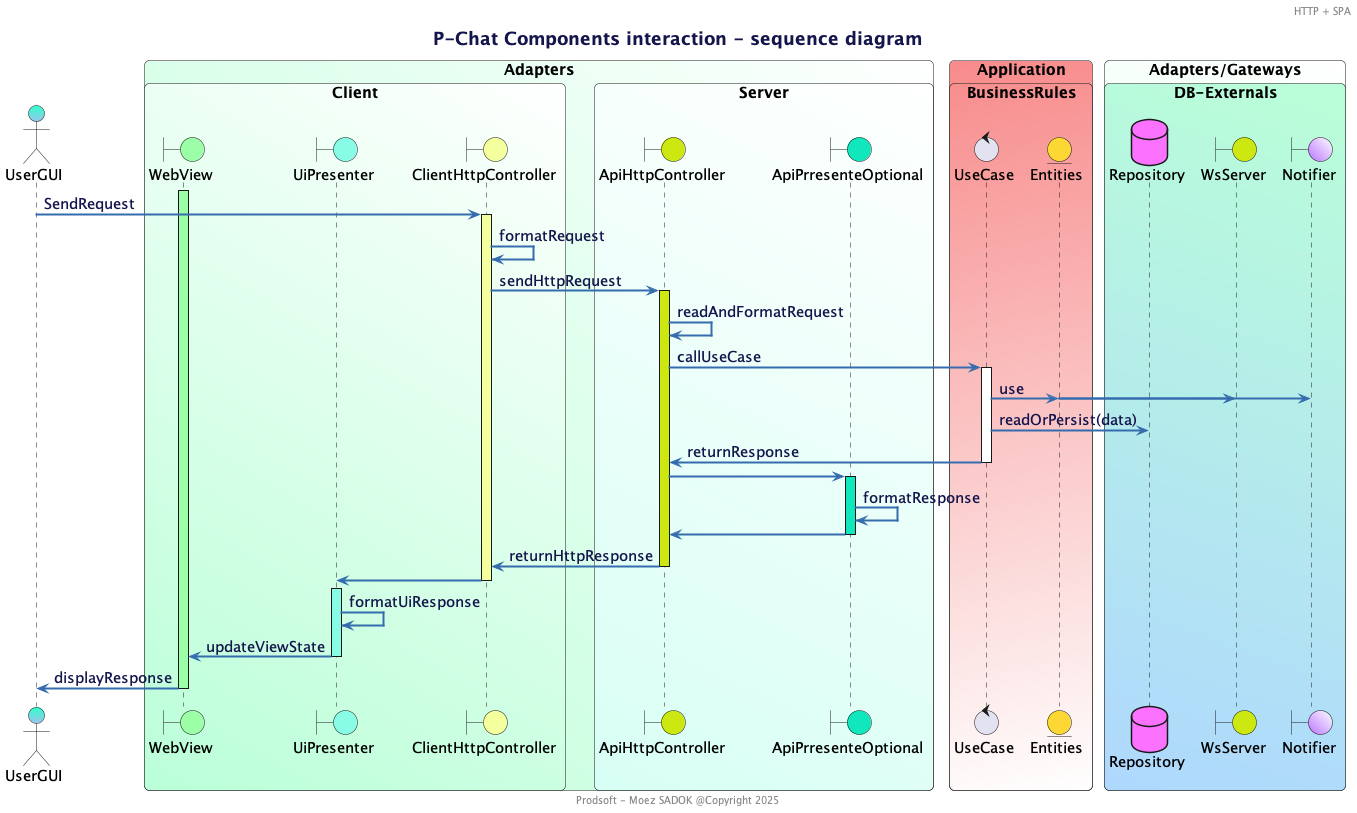

The diagram above was rendered by PlantUML. Its source (embedded in the PNG):
@startuml

!include prodsoft.wsd
!pragma teoz true

title P-Chat Components interaction - sequence diagram 
header HTTP + SPA
footer Prodsoft - Moez SADOK @Copyright 2025

actor UserGUI as User $GARDIANT_VB

box "Adapters" #baffd8\White

box "Client" #baffd8\White
boundary WebView #9cfea7
boundary UiPresenter #89fce5
boundary ClientHttpController #f4ff9e
end box

box "Server" #d8fff5\White
boundary ApiHttpController #CDE711
boundary ApiPrresenteOptional as ApiPresenter #11e7bc
' boundary ApiPresenter  #11e7bc
end box
end box

box "Application" #f88c8c/White
box "BusinessRules" #transparent
' interactor
control UseCase
entity Entities #FDD835
end box
end box

box "Adapters/Gateways" #baffd8\White
box "DB-Externals" #afd8ff\baffd8;line:Black;line.bold
database Repository #fa72ff
boundary WsServer #CDE711
boundary Notifier $ACCENT_LIGHT\White
end box
end box

' Step 1
activate WebView #9cfea7
User -> ClientHttpController : SendRequest
activate ClientHttpController #f4ff9e
ClientHttpController -> ClientHttpController : formatRequest
' Step 2:
ClientHttpController -> ApiHttpController : sendHttpRequest
activate ApiHttpController #CDE711
ApiHttpController -> ApiHttpController : readAndFormatRequest
ApiHttpController -> UseCase : callUseCase
' Step 3:
activate UseCase
UseCase -> Entities : use
& Entities -> WsServer 
& Entities -> Notifier 
UseCase -> Repository : readOrPersist(data)
UseCase -> ApiHttpController : returnResponse
' Step 4:
deactivate UseCase
ApiHttpController -> ApiPresenter
activate ApiPresenter #11e7bc
ApiPresenter -> ApiPresenter : formatResponse
ApiPresenter  ->  ApiHttpController
deactivate ApiPresenter
' Step 5
ApiHttpController -> ClientHttpController : returnHttpResponse
deactivate ApiHttpController
ClientHttpController -> UiPresenter
deactivate ClientHttpController
' Step 6
activate UiPresenter #89fce5
UiPresenter -> UiPresenter : formatUiResponse
UiPresenter -> WebView : updateViewState
deactivate UiPresenter
' Step 7
WebView -> User : displayResponse
deactivate WebView

@enduml